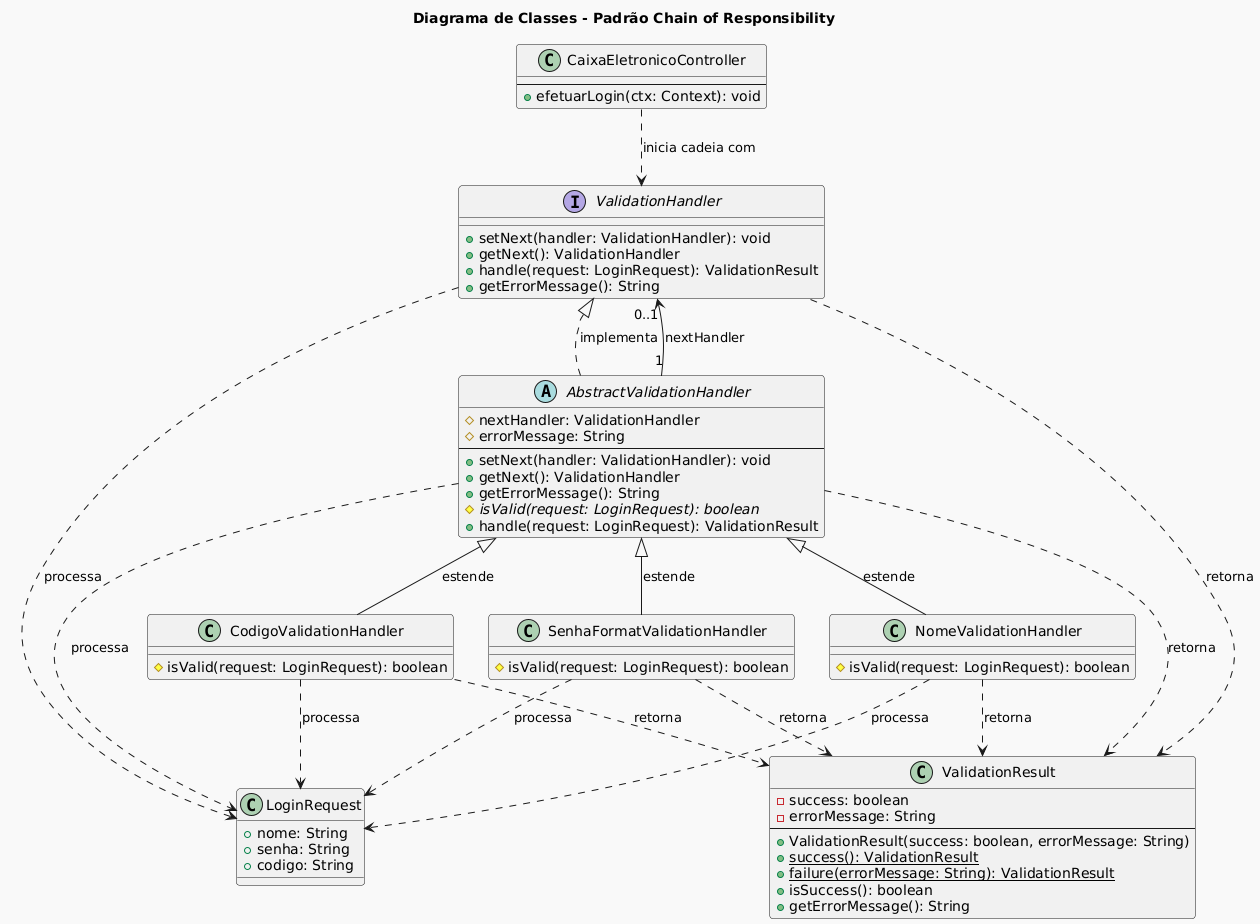

The diagram above was rendered by PlantUML. Its source (embedded in the PNG):
@startuml
!theme mars

title Diagrama de Classes - Padrão Chain of Responsibility

' Handler (Manipulador)
interface ValidationHandler {
    + setNext(handler: ValidationHandler): void
    + getNext(): ValidationHandler
    + handle(request: LoginRequest): ValidationResult
    + getErrorMessage(): String
}

' Abstract Handler (Manipulador Abstrato)
abstract class AbstractValidationHandler {
    # nextHandler: ValidationHandler
    # errorMessage: String
    --
    + setNext(handler: ValidationHandler): void
    + getNext(): ValidationHandler
    + getErrorMessage(): String
    # {abstract} isValid(request: LoginRequest): boolean
    + handle(request: LoginRequest): ValidationResult
}

' Concrete Handlers (Manipuladores Concretos)
class NomeValidationHandler {
    # isValid(request: LoginRequest): boolean
}

class SenhaFormatValidationHandler {
    # isValid(request: LoginRequest): boolean
}

class CodigoValidationHandler {
    # isValid(request: LoginRequest): boolean
}

' Request Object (Objeto de Requisição)
class LoginRequest {
    + nome: String
    + senha: String
    + codigo: String
}

' Result Object (Objeto de Resultado)
class ValidationResult {
    - success: boolean
    - errorMessage: String
    --
    + ValidationResult(success: boolean, errorMessage: String)
    + {static} success(): ValidationResult
    + {static} failure(errorMessage: String): ValidationResult
    + isSuccess(): boolean
    + getErrorMessage(): String
}

' Client (Cliente)
class CaixaEletronicoController {
    --
    + efetuarLogin(ctx: Context): void
}

' --- Relacionamentos ---

' Herança e Implementação de Handler
ValidationHandler <|.. AbstractValidationHandler : "implementa"

AbstractValidationHandler <|-- NomeValidationHandler : "estende"
AbstractValidationHandler <|-- SenhaFormatValidationHandler : "estende"
AbstractValidationHandler <|-- CodigoValidationHandler : "estende"

' Encapsulamento da requisição
ValidationHandler ..> LoginRequest : "processa"
AbstractValidationHandler ..> LoginRequest : "processa"
NomeValidationHandler ..> LoginRequest : "processa"
SenhaFormatValidationHandler ..> LoginRequest : "processa"
CodigoValidationHandler ..> LoginRequest : "processa"

' Retorno do resultado
ValidationHandler ..> ValidationResult : "retorna"
AbstractValidationHandler ..> ValidationResult : "retorna"
NomeValidationHandler ..> ValidationResult : "retorna"
SenhaFormatValidationHandler ..> ValidationResult : "retorna"
CodigoValidationHandler ..> ValidationResult : "retorna"

' Relacionamento da cadeia (next handler)
AbstractValidationHandler "1" --> "0..1" ValidationHandler : "nextHandler"

' O Cliente (CaixaEletronicoController) interage com o primeiro Handler da cadeia
CaixaEletronicoController ..> ValidationHandler : "inicia cadeia com"
@enduml